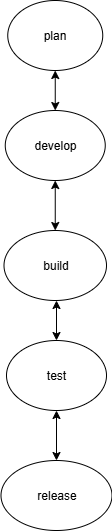

The diagram above was exported from draw.io. Its source (the exported page's mxGraphModel, read from the mxfile embedded in the PNG):
<mxGraphModel dx="1034" dy="570" grid="1" gridSize="10" guides="1" tooltips="1" connect="1" arrows="1" fold="1" page="1" pageScale="1" pageWidth="850" pageHeight="1100" math="0" shadow="0">
  <root>
    <mxCell id="0" />
    <mxCell id="1" parent="0" />
    <mxCell id="SHhT7uUhdva0IxDRSDf3-1" value="plan" style="ellipse;whiteSpace=wrap;html=1;" vertex="1" parent="1">
      <mxGeometry x="301.25" y="20" width="95" height="70" as="geometry" />
    </mxCell>
    <mxCell id="SHhT7uUhdva0IxDRSDf3-2" value="develop" style="ellipse;whiteSpace=wrap;html=1;" vertex="1" parent="1">
      <mxGeometry x="298.75" y="130" width="100" height="70" as="geometry" />
    </mxCell>
    <mxCell id="SHhT7uUhdva0IxDRSDf3-3" value="build" style="ellipse;whiteSpace=wrap;html=1;" vertex="1" parent="1">
      <mxGeometry x="297.5" y="250" width="102.5" height="70" as="geometry" />
    </mxCell>
    <mxCell id="SHhT7uUhdva0IxDRSDf3-4" value="test" style="ellipse;whiteSpace=wrap;html=1;" vertex="1" parent="1">
      <mxGeometry x="300" y="360" width="100" height="70" as="geometry" />
    </mxCell>
    <mxCell id="SHhT7uUhdva0IxDRSDf3-5" value="release" style="ellipse;whiteSpace=wrap;html=1;" vertex="1" parent="1">
      <mxGeometry x="294.5" y="480" width="111" height="70" as="geometry" />
    </mxCell>
    <mxCell id="SHhT7uUhdva0IxDRSDf3-6" value="" style="endArrow=classic;startArrow=classic;html=1;rounded=0;exitX=0.5;exitY=0;exitDx=0;exitDy=0;" edge="1" parent="1" source="SHhT7uUhdva0IxDRSDf3-2" target="SHhT7uUhdva0IxDRSDf3-1">
      <mxGeometry width="50" height="50" relative="1" as="geometry">
        <mxPoint x="330" y="130" as="sourcePoint" />
        <mxPoint x="380" y="80" as="targetPoint" />
      </mxGeometry>
    </mxCell>
    <mxCell id="SHhT7uUhdva0IxDRSDf3-7" value="" style="endArrow=classic;startArrow=classic;html=1;rounded=0;exitX=0.5;exitY=0;exitDx=0;exitDy=0;" edge="1" parent="1" source="SHhT7uUhdva0IxDRSDf3-3" target="SHhT7uUhdva0IxDRSDf3-2">
      <mxGeometry width="50" height="50" relative="1" as="geometry">
        <mxPoint x="358" y="228" as="sourcePoint" />
        <mxPoint x="370" y="190" as="targetPoint" />
      </mxGeometry>
    </mxCell>
    <mxCell id="SHhT7uUhdva0IxDRSDf3-8" value="" style="endArrow=classic;startArrow=classic;html=1;rounded=0;" edge="1" parent="1" source="SHhT7uUhdva0IxDRSDf3-4">
      <mxGeometry width="50" height="50" relative="1" as="geometry">
        <mxPoint x="348.75" y="319.28932188134524" as="sourcePoint" />
        <mxPoint x="350" y="320" as="targetPoint" />
      </mxGeometry>
    </mxCell>
    <mxCell id="SHhT7uUhdva0IxDRSDf3-9" value="" style="endArrow=classic;startArrow=classic;html=1;rounded=0;exitX=0.5;exitY=0;exitDx=0;exitDy=0;entryX=0.5;entryY=1;entryDx=0;entryDy=0;" edge="1" parent="1" source="SHhT7uUhdva0IxDRSDf3-5" target="SHhT7uUhdva0IxDRSDf3-4">
      <mxGeometry width="50" height="50" relative="1" as="geometry">
        <mxPoint x="320" y="470" as="sourcePoint" />
        <mxPoint x="370" y="420" as="targetPoint" />
      </mxGeometry>
    </mxCell>
  </root>
</mxGraphModel>